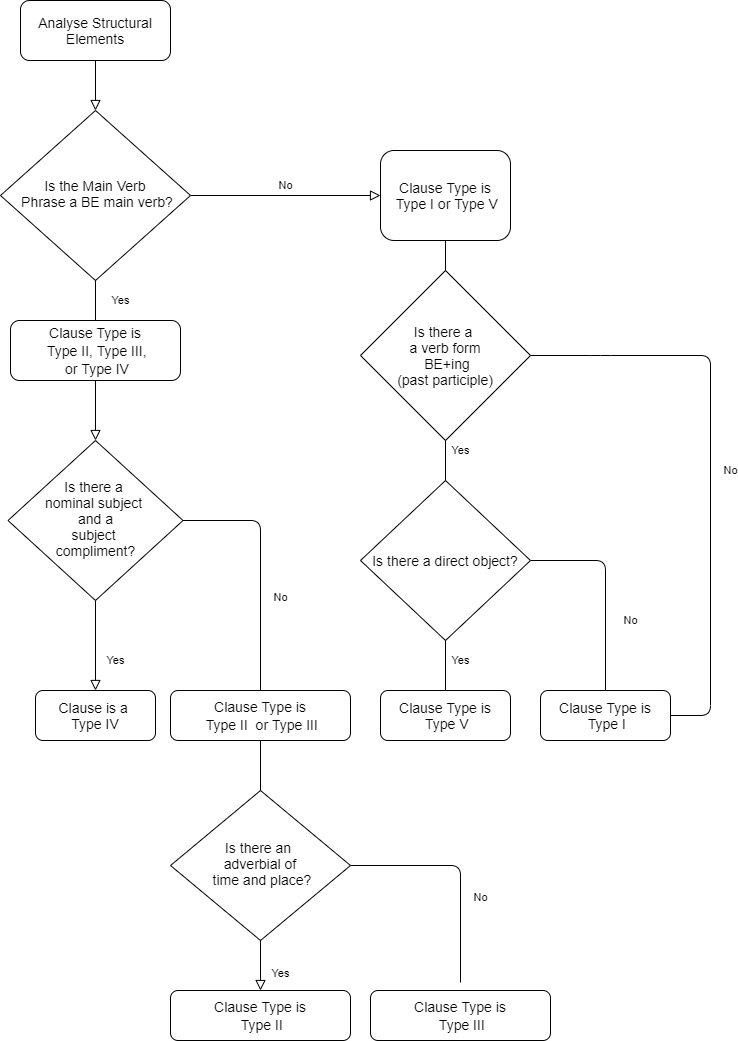

The diagram above was exported from draw.io. Its source (the exported page's mxGraphModel, read from the mxfile embedded in the PNG):
<mxGraphModel dx="1086" dy="966" grid="1" gridSize="10" guides="1" tooltips="1" connect="1" arrows="1" fold="1" page="1" pageScale="1" pageWidth="827" pageHeight="1169" math="0" shadow="0">
  <root>
    <mxCell id="WIyWlLk6GJQsqaUBKTNV-0" />
    <mxCell id="WIyWlLk6GJQsqaUBKTNV-1" parent="WIyWlLk6GJQsqaUBKTNV-0" />
    <mxCell id="WIyWlLk6GJQsqaUBKTNV-2" value="" style="rounded=0;html=1;jettySize=auto;orthogonalLoop=1;fontSize=11;endArrow=block;endFill=0;endSize=8;strokeWidth=1;shadow=0;labelBackgroundColor=none;edgeStyle=orthogonalEdgeStyle;" parent="WIyWlLk6GJQsqaUBKTNV-1" source="WIyWlLk6GJQsqaUBKTNV-3" target="WIyWlLk6GJQsqaUBKTNV-6" edge="1">
      <mxGeometry relative="1" as="geometry" />
    </mxCell>
    <mxCell id="WIyWlLk6GJQsqaUBKTNV-3" value="&lt;font style=&quot;font-size: 14px&quot;&gt;Analyse Structural Elements&lt;/font&gt;" style="rounded=1;whiteSpace=wrap;html=1;fontSize=12;glass=0;strokeWidth=1;shadow=0;" parent="WIyWlLk6GJQsqaUBKTNV-1" vertex="1">
      <mxGeometry x="70" y="60" width="150" height="60" as="geometry" />
    </mxCell>
    <mxCell id="WIyWlLk6GJQsqaUBKTNV-4" value="Yes" style="rounded=0;html=1;jettySize=auto;orthogonalLoop=1;fontSize=11;endArrow=block;endFill=0;endSize=8;strokeWidth=1;shadow=0;labelBackgroundColor=none;edgeStyle=orthogonalEdgeStyle;startArrow=none;" parent="WIyWlLk6GJQsqaUBKTNV-1" source="jdJHVOdpQb2i_kgu9vCd-1" target="WIyWlLk6GJQsqaUBKTNV-10" edge="1">
      <mxGeometry x="-1" y="84" relative="1" as="geometry">
        <mxPoint x="-59" y="-80" as="offset" />
      </mxGeometry>
    </mxCell>
    <mxCell id="WIyWlLk6GJQsqaUBKTNV-5" value="No" style="edgeStyle=orthogonalEdgeStyle;rounded=0;html=1;jettySize=auto;orthogonalLoop=1;fontSize=11;endArrow=block;endFill=0;endSize=8;strokeWidth=1;shadow=0;labelBackgroundColor=none;" parent="WIyWlLk6GJQsqaUBKTNV-1" source="WIyWlLk6GJQsqaUBKTNV-6" target="WIyWlLk6GJQsqaUBKTNV-7" edge="1">
      <mxGeometry y="10" relative="1" as="geometry">
        <mxPoint as="offset" />
      </mxGeometry>
    </mxCell>
    <mxCell id="WIyWlLk6GJQsqaUBKTNV-6" value="&lt;span style=&quot;font-family: &amp;#34;arial&amp;#34; , &amp;#34;helvetica&amp;#34; , sans-serif ; font-size: 14px ; text-align: left ; background-color: rgb(255 , 255 , 255)&quot;&gt;Is the Main Verb&lt;br&gt;&amp;nbsp;Phrase a BE main verb?&lt;/span&gt;" style="rhombus;whiteSpace=wrap;html=1;shadow=0;fontFamily=Helvetica;fontSize=12;align=center;strokeWidth=1;spacing=6;spacingTop=-4;" parent="WIyWlLk6GJQsqaUBKTNV-1" vertex="1">
      <mxGeometry x="50" y="170" width="190" height="170" as="geometry" />
    </mxCell>
    <mxCell id="WIyWlLk6GJQsqaUBKTNV-7" value="&lt;span style=&quot;font-family: &amp;#34;arial&amp;#34; , &amp;#34;helvetica&amp;#34; , sans-serif ; font-size: 14px ; text-align: left ; background-color: rgb(255 , 255 , 255)&quot;&gt;Clause Type is&lt;br&gt;&amp;nbsp;Type I or Type V&lt;/span&gt;" style="rounded=1;whiteSpace=wrap;html=1;fontSize=12;glass=0;strokeWidth=1;shadow=0;" parent="WIyWlLk6GJQsqaUBKTNV-1" vertex="1">
      <mxGeometry x="430" y="210" width="130" height="90" as="geometry" />
    </mxCell>
    <mxCell id="WIyWlLk6GJQsqaUBKTNV-8" value="Yes" style="rounded=0;html=1;jettySize=auto;orthogonalLoop=1;fontSize=11;endArrow=block;endFill=0;endSize=8;strokeWidth=1;shadow=0;labelBackgroundColor=none;edgeStyle=orthogonalEdgeStyle;" parent="WIyWlLk6GJQsqaUBKTNV-1" source="WIyWlLk6GJQsqaUBKTNV-10" target="WIyWlLk6GJQsqaUBKTNV-11" edge="1">
      <mxGeometry x="0.3333" y="20" relative="1" as="geometry">
        <mxPoint as="offset" />
      </mxGeometry>
    </mxCell>
    <mxCell id="WIyWlLk6GJQsqaUBKTNV-10" value="&lt;font style=&quot;font-size: 14px&quot;&gt;Is there a &lt;br&gt;nominal subject&amp;nbsp;&lt;br&gt;&amp;nbsp;and a&amp;nbsp;&lt;br&gt;subject &lt;br&gt;compliment?&lt;/font&gt;" style="rhombus;whiteSpace=wrap;html=1;shadow=0;fontFamily=Helvetica;fontSize=12;align=center;strokeWidth=1;spacing=6;spacingTop=-4;" parent="WIyWlLk6GJQsqaUBKTNV-1" vertex="1">
      <mxGeometry x="57.5" y="500" width="175" height="160" as="geometry" />
    </mxCell>
    <mxCell id="WIyWlLk6GJQsqaUBKTNV-11" value="&lt;span style=&quot;font-family: &amp;#34;arial&amp;#34; , &amp;#34;helvetica&amp;#34; , sans-serif ; font-size: 14px ; text-align: left ; background-color: rgb(255 , 255 , 255)&quot;&gt;Clause is a &lt;br&gt;Type IV&lt;/span&gt;" style="rounded=1;whiteSpace=wrap;html=1;fontSize=12;glass=0;strokeWidth=1;shadow=0;" parent="WIyWlLk6GJQsqaUBKTNV-1" vertex="1">
      <mxGeometry x="85" y="750" width="120" height="50" as="geometry" />
    </mxCell>
    <mxCell id="jdJHVOdpQb2i_kgu9vCd-0" value="&lt;font style=&quot;font-size: 14px&quot;&gt;Is there a &lt;br&gt;a verb form&lt;br&gt;&amp;nbsp;BE+ing&lt;br&gt;(past participle)&lt;br&gt;&lt;/font&gt;" style="rhombus;whiteSpace=wrap;html=1;hachureGap=4;pointerEvents=0;" parent="WIyWlLk6GJQsqaUBKTNV-1" vertex="1">
      <mxGeometry x="410" y="330" width="170" height="170" as="geometry" />
    </mxCell>
    <mxCell id="jdJHVOdpQb2i_kgu9vCd-1" value="&lt;span style=&quot;font-family: &amp;#34;arial&amp;#34; , &amp;#34;helvetica&amp;#34; , sans-serif ; font-size: 14px ; text-align: left ; background-color: rgb(255 , 255 , 255)&quot;&gt;Clause Type is&lt;/span&gt;&lt;br style=&quot;font-family: &amp;#34;arial&amp;#34; , &amp;#34;helvetica&amp;#34; , sans-serif ; font-size: 14px ; text-align: left&quot;&gt;&lt;span style=&quot;font-family: &amp;#34;arial&amp;#34; , &amp;#34;helvetica&amp;#34; , sans-serif ; font-size: 14px ; text-align: left ; background-color: rgb(255 , 255 , 255)&quot;&gt;&amp;nbsp;Type II, Type III,&lt;/span&gt;&lt;br style=&quot;font-family: &amp;#34;arial&amp;#34; , &amp;#34;helvetica&amp;#34; , sans-serif ; font-size: 14px ; text-align: left&quot;&gt;&lt;span style=&quot;font-family: &amp;#34;arial&amp;#34; , &amp;#34;helvetica&amp;#34; , sans-serif ; font-size: 14px ; text-align: left ; background-color: rgb(255 , 255 , 255)&quot;&gt;&amp;nbsp;or Type IV&lt;/span&gt;" style="rounded=1;whiteSpace=wrap;html=1;hachureGap=4;pointerEvents=0;" parent="WIyWlLk6GJQsqaUBKTNV-1" vertex="1">
      <mxGeometry x="60" y="380" width="170" height="60" as="geometry" />
    </mxCell>
    <mxCell id="jdJHVOdpQb2i_kgu9vCd-2" value="" style="rounded=0;html=1;jettySize=auto;orthogonalLoop=1;fontSize=11;endArrow=none;endFill=0;endSize=8;strokeWidth=1;shadow=0;labelBackgroundColor=none;edgeStyle=orthogonalEdgeStyle;" parent="WIyWlLk6GJQsqaUBKTNV-1" source="WIyWlLk6GJQsqaUBKTNV-6" target="jdJHVOdpQb2i_kgu9vCd-1" edge="1">
      <mxGeometry y="20" relative="1" as="geometry">
        <mxPoint as="offset" />
        <mxPoint x="145" y="340" as="sourcePoint" />
        <mxPoint x="150" y="420" as="targetPoint" />
      </mxGeometry>
    </mxCell>
    <mxCell id="jdJHVOdpQb2i_kgu9vCd-3" value="&lt;span style=&quot;font-family: &amp;#34;arial&amp;#34; , &amp;#34;helvetica&amp;#34; , sans-serif ; font-size: 14px ; text-align: left ; background-color: rgb(255 , 255 , 255)&quot;&gt;Clause Type is&lt;br&gt;&amp;nbsp;Type V&lt;/span&gt;" style="rounded=1;whiteSpace=wrap;html=1;fontSize=12;glass=0;strokeWidth=1;shadow=0;" parent="WIyWlLk6GJQsqaUBKTNV-1" vertex="1">
      <mxGeometry x="430" y="750" width="130" height="50" as="geometry" />
    </mxCell>
    <mxCell id="jdJHVOdpQb2i_kgu9vCd-4" value="&lt;font style=&quot;font-size: 14px&quot;&gt;Is there a direct object?&lt;/font&gt;" style="rhombus;whiteSpace=wrap;html=1;hachureGap=4;pointerEvents=0;" parent="WIyWlLk6GJQsqaUBKTNV-1" vertex="1">
      <mxGeometry x="410" y="540" width="170" height="160" as="geometry" />
    </mxCell>
    <mxCell id="jdJHVOdpQb2i_kgu9vCd-5" value="&lt;span style=&quot;font-family: &amp;#34;arial&amp;#34; , &amp;#34;helvetica&amp;#34; , sans-serif ; font-size: 14px ; text-align: left ; background-color: rgb(255 , 255 , 255)&quot;&gt;Clause Type is&lt;/span&gt;&lt;br style=&quot;font-family: &amp;#34;arial&amp;#34; , &amp;#34;helvetica&amp;#34; , sans-serif ; font-size: 14px ; text-align: left&quot;&gt;&lt;span style=&quot;font-family: &amp;#34;arial&amp;#34; , &amp;#34;helvetica&amp;#34; , sans-serif ; font-size: 14px ; text-align: left ; background-color: rgb(255 , 255 , 255)&quot;&gt;&amp;nbsp;Type II&amp;nbsp; or Type III&lt;/span&gt;" style="rounded=1;whiteSpace=wrap;html=1;fontSize=12;glass=0;strokeWidth=1;shadow=0;" parent="WIyWlLk6GJQsqaUBKTNV-1" vertex="1">
      <mxGeometry x="220" y="750" width="180" height="50" as="geometry" />
    </mxCell>
    <mxCell id="jdJHVOdpQb2i_kgu9vCd-6" value="No" style="endArrow=none;html=1;startSize=14;endSize=14;sourcePerimeterSpacing=8;targetPerimeterSpacing=8;entryX=1;entryY=0.5;entryDx=0;entryDy=0;exitX=0.5;exitY=0;exitDx=0;exitDy=0;" parent="WIyWlLk6GJQsqaUBKTNV-1" source="jdJHVOdpQb2i_kgu9vCd-5" target="WIyWlLk6GJQsqaUBKTNV-10" edge="1">
      <mxGeometry x="-0.25" y="-20" width="50" height="50" relative="1" as="geometry">
        <mxPoint x="320" y="630" as="sourcePoint" />
        <mxPoint x="370" y="580" as="targetPoint" />
        <Array as="points">
          <mxPoint x="310" y="580" />
        </Array>
        <mxPoint as="offset" />
      </mxGeometry>
    </mxCell>
    <mxCell id="jdJHVOdpQb2i_kgu9vCd-7" value="" style="endArrow=none;html=1;startSize=14;endSize=14;sourcePerimeterSpacing=8;targetPerimeterSpacing=8;entryX=0.5;entryY=1;entryDx=0;entryDy=0;exitX=0.5;exitY=0;exitDx=0;exitDy=0;" parent="WIyWlLk6GJQsqaUBKTNV-1" source="jdJHVOdpQb2i_kgu9vCd-0" target="WIyWlLk6GJQsqaUBKTNV-7" edge="1">
      <mxGeometry width="50" height="50" relative="1" as="geometry">
        <mxPoint x="320" y="630" as="sourcePoint" />
        <mxPoint x="370" y="580" as="targetPoint" />
      </mxGeometry>
    </mxCell>
    <mxCell id="jdJHVOdpQb2i_kgu9vCd-8" value="Yes" style="endArrow=none;html=1;startSize=14;endSize=14;sourcePerimeterSpacing=8;targetPerimeterSpacing=8;entryX=0.5;entryY=1;entryDx=0;entryDy=0;" parent="WIyWlLk6GJQsqaUBKTNV-1" target="jdJHVOdpQb2i_kgu9vCd-0" edge="1">
      <mxGeometry x="0.5" y="-15" width="50" height="50" relative="1" as="geometry">
        <mxPoint x="495" y="540" as="sourcePoint" />
        <mxPoint x="370" y="580" as="targetPoint" />
        <mxPoint as="offset" />
      </mxGeometry>
    </mxCell>
    <mxCell id="jdJHVOdpQb2i_kgu9vCd-9" value="Yes" style="endArrow=none;html=1;startSize=14;endSize=14;sourcePerimeterSpacing=8;targetPerimeterSpacing=8;entryX=0.5;entryY=1;entryDx=0;entryDy=0;exitX=0.5;exitY=0;exitDx=0;exitDy=0;" parent="WIyWlLk6GJQsqaUBKTNV-1" source="jdJHVOdpQb2i_kgu9vCd-3" target="jdJHVOdpQb2i_kgu9vCd-4" edge="1">
      <mxGeometry x="0.2" y="-15" width="50" height="50" relative="1" as="geometry">
        <mxPoint x="320" y="630" as="sourcePoint" />
        <mxPoint x="370" y="580" as="targetPoint" />
        <mxPoint as="offset" />
      </mxGeometry>
    </mxCell>
    <mxCell id="jdJHVOdpQb2i_kgu9vCd-11" value="&lt;span style=&quot;font-family: &amp;#34;arial&amp;#34; , &amp;#34;helvetica&amp;#34; , sans-serif ; font-size: 14px ; text-align: left ; background-color: rgb(255 , 255 , 255)&quot;&gt;Clause Type is&lt;br&gt;&amp;nbsp;Type I&lt;/span&gt;" style="rounded=1;whiteSpace=wrap;html=1;fontSize=12;glass=0;strokeWidth=1;shadow=0;" parent="WIyWlLk6GJQsqaUBKTNV-1" vertex="1">
      <mxGeometry x="590" y="750" width="130" height="50" as="geometry" />
    </mxCell>
    <mxCell id="jdJHVOdpQb2i_kgu9vCd-12" value="No" style="endArrow=none;html=1;startSize=14;endSize=14;sourcePerimeterSpacing=8;targetPerimeterSpacing=8;entryX=1;entryY=0.5;entryDx=0;entryDy=0;exitX=0.5;exitY=0;exitDx=0;exitDy=0;" parent="WIyWlLk6GJQsqaUBKTNV-1" source="jdJHVOdpQb2i_kgu9vCd-11" target="jdJHVOdpQb2i_kgu9vCd-4" edge="1">
      <mxGeometry x="-0.3171" y="-25" width="50" height="50" relative="1" as="geometry">
        <mxPoint x="320" y="630" as="sourcePoint" />
        <mxPoint x="370" y="580" as="targetPoint" />
        <Array as="points">
          <mxPoint x="655" y="620" />
        </Array>
        <mxPoint as="offset" />
      </mxGeometry>
    </mxCell>
    <mxCell id="jdJHVOdpQb2i_kgu9vCd-13" value="&lt;font style=&quot;font-size: 14px&quot;&gt;Is there an &lt;br&gt;adverbial of&lt;br&gt;&amp;nbsp;time and place?&lt;/font&gt;" style="rhombus;whiteSpace=wrap;html=1;shadow=0;fontFamily=Helvetica;fontSize=12;align=center;strokeWidth=1;spacing=6;spacingTop=-4;" parent="WIyWlLk6GJQsqaUBKTNV-1" vertex="1">
      <mxGeometry x="220" y="850" width="180" height="150" as="geometry" />
    </mxCell>
    <mxCell id="jdJHVOdpQb2i_kgu9vCd-14" value="&lt;span style=&quot;font-family: &amp;#34;arial&amp;#34; , &amp;#34;helvetica&amp;#34; , sans-serif ; font-size: 14px ; text-align: left ; background-color: rgb(255 , 255 , 255)&quot;&gt;Clause Type is&lt;/span&gt;&lt;br style=&quot;font-family: &amp;#34;arial&amp;#34; , &amp;#34;helvetica&amp;#34; , sans-serif ; font-size: 14px ; text-align: left&quot;&gt;&lt;span style=&quot;font-family: &amp;#34;arial&amp;#34; , &amp;#34;helvetica&amp;#34; , sans-serif ; font-size: 14px ; text-align: left ; background-color: rgb(255 , 255 , 255)&quot;&gt;&amp;nbsp;Type II&lt;/span&gt;" style="rounded=1;whiteSpace=wrap;html=1;fontSize=12;glass=0;strokeWidth=1;shadow=0;" parent="WIyWlLk6GJQsqaUBKTNV-1" vertex="1">
      <mxGeometry x="220" y="1050" width="180" height="50" as="geometry" />
    </mxCell>
    <mxCell id="jdJHVOdpQb2i_kgu9vCd-15" value="&lt;span style=&quot;font-family: &amp;#34;arial&amp;#34; , &amp;#34;helvetica&amp;#34; , sans-serif ; font-size: 14px ; text-align: left ; background-color: rgb(255 , 255 , 255)&quot;&gt;Clause Type is&lt;/span&gt;&lt;br style=&quot;font-family: &amp;#34;arial&amp;#34; , &amp;#34;helvetica&amp;#34; , sans-serif ; font-size: 14px ; text-align: left&quot;&gt;&lt;span style=&quot;font-family: &amp;#34;arial&amp;#34; , &amp;#34;helvetica&amp;#34; , sans-serif ; font-size: 14px ; text-align: left ; background-color: rgb(255 , 255 , 255)&quot;&gt;&amp;nbsp;Type III&lt;/span&gt;" style="rounded=1;whiteSpace=wrap;html=1;fontSize=12;glass=0;strokeWidth=1;shadow=0;" parent="WIyWlLk6GJQsqaUBKTNV-1" vertex="1">
      <mxGeometry x="420" y="1050" width="180" height="50" as="geometry" />
    </mxCell>
    <mxCell id="jdJHVOdpQb2i_kgu9vCd-16" value="Yes" style="rounded=0;html=1;jettySize=auto;orthogonalLoop=1;fontSize=11;endArrow=block;endFill=0;endSize=8;strokeWidth=1;shadow=0;labelBackgroundColor=none;edgeStyle=orthogonalEdgeStyle;entryX=0.5;entryY=0;entryDx=0;entryDy=0;" parent="WIyWlLk6GJQsqaUBKTNV-1" target="jdJHVOdpQb2i_kgu9vCd-14" edge="1">
      <mxGeometry x="0.3333" y="20" relative="1" as="geometry">
        <mxPoint as="offset" />
        <mxPoint x="310" y="1000" as="sourcePoint" />
        <mxPoint x="310" y="1030" as="targetPoint" />
      </mxGeometry>
    </mxCell>
    <mxCell id="jdJHVOdpQb2i_kgu9vCd-17" value="No" style="endArrow=none;html=1;startSize=14;endSize=14;sourcePerimeterSpacing=8;targetPerimeterSpacing=8;entryX=1;entryY=0.5;entryDx=0;entryDy=0;" parent="WIyWlLk6GJQsqaUBKTNV-1" source="jdJHVOdpQb2i_kgu9vCd-15" target="jdJHVOdpQb2i_kgu9vCd-13" edge="1">
      <mxGeometry x="-0.25" y="-20" width="50" height="50" relative="1" as="geometry">
        <mxPoint x="475" y="1100" as="sourcePoint" />
        <mxPoint x="430" y="925" as="targetPoint" />
        <Array as="points">
          <mxPoint x="510" y="925" />
        </Array>
        <mxPoint as="offset" />
      </mxGeometry>
    </mxCell>
    <mxCell id="jdJHVOdpQb2i_kgu9vCd-18" value="" style="endArrow=none;html=1;startSize=14;endSize=14;sourcePerimeterSpacing=8;targetPerimeterSpacing=8;entryX=0.5;entryY=1;entryDx=0;entryDy=0;exitX=0.5;exitY=0;exitDx=0;exitDy=0;" parent="WIyWlLk6GJQsqaUBKTNV-1" source="jdJHVOdpQb2i_kgu9vCd-13" target="jdJHVOdpQb2i_kgu9vCd-5" edge="1">
      <mxGeometry width="50" height="50" relative="1" as="geometry">
        <mxPoint x="390" y="830" as="sourcePoint" />
        <mxPoint x="440" y="780" as="targetPoint" />
      </mxGeometry>
    </mxCell>
    <mxCell id="IuUzWA2Zcv7ilWkPKiPk-0" value="No" style="endArrow=none;html=1;startSize=14;endSize=14;sourcePerimeterSpacing=8;targetPerimeterSpacing=8;entryX=1;entryY=0.5;entryDx=0;entryDy=0;exitX=1;exitY=0.5;exitDx=0;exitDy=0;" edge="1" parent="WIyWlLk6GJQsqaUBKTNV-1" source="jdJHVOdpQb2i_kgu9vCd-11" target="jdJHVOdpQb2i_kgu9vCd-0">
      <mxGeometry x="-0.0172" y="-20" width="50" height="50" relative="1" as="geometry">
        <mxPoint x="650" y="620" as="sourcePoint" />
        <mxPoint x="440" y="560" as="targetPoint" />
        <Array as="points">
          <mxPoint x="760" y="775" />
          <mxPoint x="760" y="415" />
          <mxPoint x="650" y="415" />
        </Array>
        <mxPoint as="offset" />
      </mxGeometry>
    </mxCell>
  </root>
</mxGraphModel>